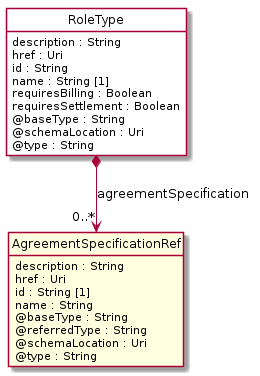

The diagram above was rendered by PlantUML. Its source (embedded in the PNG):
@startuml
hide circle
hide methods
hide stereotype
show <<Enumeration>> stereotype
skinparam class {
   BackgroundColor<<Enumeration>> #E6F5F7
   BackgroundColor<<Ref>> #FFFFE0
   BackgroundColor<<Pivot>> #FFFFFFF
   BackgroundColor<<SimpleType>> #E2F0DA
   BackgroundColor #FCF2E3
}

class RoleType <<Pivot>> {
    description : String
    href : Uri
    id : String
    name : String [1]
    requiresBilling : Boolean
    requiresSettlement : Boolean
    @baseType : String
    @schemaLocation : Uri
    @type : String
}

class AgreementSpecificationRef  <<Ref>> {
    description : String
    href : Uri
    id : String [1]
    name : String
    @baseType : String
    @referredType : String
    @schemaLocation : Uri
    @type : String
}

RoleType *-->  "0..*" AgreementSpecificationRef : agreementSpecification

@enduml